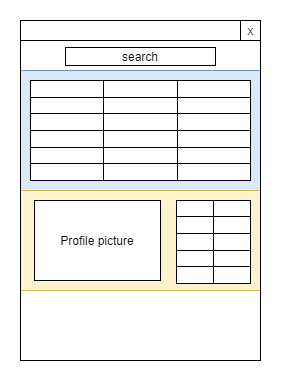

The diagram above was exported from draw.io. Its source (the exported page's mxGraphModel, read from the mxfile embedded in the PNG):
<mxGraphModel dx="1086" dy="806" grid="1" gridSize="10" guides="1" tooltips="1" connect="1" arrows="1" fold="1" page="1" pageScale="1" pageWidth="827" pageHeight="1169" math="0" shadow="0">
  <root>
    <mxCell id="0" />
    <mxCell id="1" parent="0" />
    <mxCell id="2" value="" style="rounded=0;whiteSpace=wrap;html=1;fillColor=#dae8fc;strokeColor=#6c8ebf;" vertex="1" parent="1">
      <mxGeometry x="160" y="410" width="240" height="120" as="geometry" />
    </mxCell>
    <mxCell id="3" value="" style="rounded=0;whiteSpace=wrap;html=1;fillColor=#fff2cc;strokeColor=#d6b656;" vertex="1" parent="1">
      <mxGeometry x="160" y="530" width="240" height="100" as="geometry" />
    </mxCell>
    <mxCell id="4" value="" style="rounded=0;whiteSpace=wrap;html=1;" vertex="1" parent="1">
      <mxGeometry x="160" y="360" width="220" height="20" as="geometry" />
    </mxCell>
    <mxCell id="5" value="" style="rounded=0;whiteSpace=wrap;html=1;" vertex="1" parent="1">
      <mxGeometry x="380" y="360" width="20" height="20" as="geometry" />
    </mxCell>
    <mxCell id="6" value="x" style="text;html=1;align=center;verticalAlign=middle;resizable=0;points=[];autosize=1;" vertex="1" parent="1">
      <mxGeometry x="380" y="360" width="20" height="20" as="geometry" />
    </mxCell>
    <mxCell id="7" value="Profile picture" style="rounded=0;whiteSpace=wrap;html=1;" vertex="1" parent="1">
      <mxGeometry x="174" y="540" width="126" height="80" as="geometry" />
    </mxCell>
    <mxCell id="8" value="" style="shape=table;html=1;whiteSpace=wrap;startSize=0;container=1;collapsible=0;childLayout=tableLayout;" vertex="1" parent="1">
      <mxGeometry x="316" y="540" width="74" height="83" as="geometry" />
    </mxCell>
    <mxCell id="9" value="" style="shape=partialRectangle;html=1;whiteSpace=wrap;collapsible=0;dropTarget=0;pointerEvents=0;fillColor=none;top=0;left=0;bottom=0;right=0;points=[[0,0.5],[1,0.5]];portConstraint=eastwest;" vertex="1" parent="8">
      <mxGeometry width="74" height="16" as="geometry" />
    </mxCell>
    <mxCell id="10" value="" style="shape=partialRectangle;html=1;whiteSpace=wrap;connectable=0;fillColor=none;top=0;left=0;bottom=0;right=0;overflow=hidden;" vertex="1" parent="9">
      <mxGeometry width="37" height="16" as="geometry" />
    </mxCell>
    <mxCell id="11" value="" style="shape=partialRectangle;html=1;whiteSpace=wrap;connectable=0;fillColor=none;top=0;left=0;bottom=0;right=0;overflow=hidden;" vertex="1" parent="9">
      <mxGeometry x="37" width="37" height="16" as="geometry" />
    </mxCell>
    <mxCell id="12" value="" style="shape=partialRectangle;html=1;whiteSpace=wrap;collapsible=0;dropTarget=0;pointerEvents=0;fillColor=none;top=0;left=0;bottom=0;right=0;points=[[0,0.5],[1,0.5]];portConstraint=eastwest;" vertex="1" parent="8">
      <mxGeometry y="16" width="74" height="17" as="geometry" />
    </mxCell>
    <mxCell id="13" value="" style="shape=partialRectangle;html=1;whiteSpace=wrap;connectable=0;fillColor=none;top=0;left=0;bottom=0;right=0;overflow=hidden;" vertex="1" parent="12">
      <mxGeometry width="37" height="17" as="geometry" />
    </mxCell>
    <mxCell id="14" value="" style="shape=partialRectangle;html=1;whiteSpace=wrap;connectable=0;fillColor=none;top=0;left=0;bottom=0;right=0;overflow=hidden;" vertex="1" parent="12">
      <mxGeometry x="37" width="37" height="17" as="geometry" />
    </mxCell>
    <mxCell id="15" value="" style="shape=partialRectangle;html=1;whiteSpace=wrap;collapsible=0;dropTarget=0;pointerEvents=0;fillColor=none;top=0;left=0;bottom=0;right=0;points=[[0,0.5],[1,0.5]];portConstraint=eastwest;" vertex="1" parent="8">
      <mxGeometry y="33" width="74" height="17" as="geometry" />
    </mxCell>
    <mxCell id="16" value="" style="shape=partialRectangle;html=1;whiteSpace=wrap;connectable=0;fillColor=none;top=0;left=0;bottom=0;right=0;overflow=hidden;" vertex="1" parent="15">
      <mxGeometry width="37" height="17" as="geometry" />
    </mxCell>
    <mxCell id="17" value="" style="shape=partialRectangle;html=1;whiteSpace=wrap;connectable=0;fillColor=none;top=0;left=0;bottom=0;right=0;overflow=hidden;" vertex="1" parent="15">
      <mxGeometry x="37" width="37" height="17" as="geometry" />
    </mxCell>
    <mxCell id="18" value="" style="shape=partialRectangle;html=1;whiteSpace=wrap;collapsible=0;dropTarget=0;pointerEvents=0;fillColor=none;top=0;left=0;bottom=0;right=0;points=[[0,0.5],[1,0.5]];portConstraint=eastwest;" vertex="1" parent="8">
      <mxGeometry y="50" width="74" height="16" as="geometry" />
    </mxCell>
    <mxCell id="19" value="" style="shape=partialRectangle;html=1;whiteSpace=wrap;connectable=0;fillColor=none;top=0;left=0;bottom=0;right=0;overflow=hidden;" vertex="1" parent="18">
      <mxGeometry width="37" height="16" as="geometry" />
    </mxCell>
    <mxCell id="20" value="" style="shape=partialRectangle;html=1;whiteSpace=wrap;connectable=0;fillColor=none;top=0;left=0;bottom=0;right=0;overflow=hidden;" vertex="1" parent="18">
      <mxGeometry x="37" width="37" height="16" as="geometry" />
    </mxCell>
    <mxCell id="21" value="" style="shape=partialRectangle;html=1;whiteSpace=wrap;collapsible=0;dropTarget=0;pointerEvents=0;fillColor=none;top=0;left=0;bottom=0;right=0;points=[[0,0.5],[1,0.5]];portConstraint=eastwest;" vertex="1" parent="8">
      <mxGeometry y="66" width="74" height="17" as="geometry" />
    </mxCell>
    <mxCell id="22" value="" style="shape=partialRectangle;html=1;whiteSpace=wrap;connectable=0;fillColor=none;top=0;left=0;bottom=0;right=0;overflow=hidden;" vertex="1" parent="21">
      <mxGeometry width="37" height="17" as="geometry" />
    </mxCell>
    <mxCell id="23" value="" style="shape=partialRectangle;html=1;whiteSpace=wrap;connectable=0;fillColor=none;top=0;left=0;bottom=0;right=0;overflow=hidden;" vertex="1" parent="21">
      <mxGeometry x="37" width="37" height="17" as="geometry" />
    </mxCell>
    <mxCell id="24" value="" style="shape=table;html=1;whiteSpace=wrap;startSize=0;container=1;collapsible=0;childLayout=tableLayout;" vertex="1" parent="1">
      <mxGeometry x="170" y="420" width="220" height="100" as="geometry" />
    </mxCell>
    <mxCell id="25" value="" style="shape=partialRectangle;html=1;whiteSpace=wrap;collapsible=0;dropTarget=0;pointerEvents=0;fillColor=none;top=0;left=0;bottom=0;right=0;points=[[0,0.5],[1,0.5]];portConstraint=eastwest;" vertex="1" parent="24">
      <mxGeometry width="220" height="17" as="geometry" />
    </mxCell>
    <mxCell id="26" value="" style="shape=partialRectangle;html=1;whiteSpace=wrap;connectable=0;fillColor=none;top=0;left=0;bottom=0;right=0;overflow=hidden;" vertex="1" parent="25">
      <mxGeometry width="73" height="17" as="geometry" />
    </mxCell>
    <mxCell id="27" value="" style="shape=partialRectangle;html=1;whiteSpace=wrap;connectable=0;fillColor=none;top=0;left=0;bottom=0;right=0;overflow=hidden;" vertex="1" parent="25">
      <mxGeometry x="73" width="74" height="17" as="geometry" />
    </mxCell>
    <mxCell id="28" value="" style="shape=partialRectangle;html=1;whiteSpace=wrap;connectable=0;fillColor=none;top=0;left=0;bottom=0;right=0;overflow=hidden;" vertex="1" parent="25">
      <mxGeometry x="147" width="73" height="17" as="geometry" />
    </mxCell>
    <mxCell id="29" value="" style="shape=partialRectangle;html=1;whiteSpace=wrap;collapsible=0;dropTarget=0;pointerEvents=0;fillColor=none;top=0;left=0;bottom=0;right=0;points=[[0,0.5],[1,0.5]];portConstraint=eastwest;" vertex="1" parent="24">
      <mxGeometry y="17" width="220" height="16" as="geometry" />
    </mxCell>
    <mxCell id="30" value="" style="shape=partialRectangle;html=1;whiteSpace=wrap;connectable=0;fillColor=none;top=0;left=0;bottom=0;right=0;overflow=hidden;" vertex="1" parent="29">
      <mxGeometry width="73" height="16" as="geometry" />
    </mxCell>
    <mxCell id="31" value="" style="shape=partialRectangle;html=1;whiteSpace=wrap;connectable=0;fillColor=none;top=0;left=0;bottom=0;right=0;overflow=hidden;" vertex="1" parent="29">
      <mxGeometry x="73" width="74" height="16" as="geometry" />
    </mxCell>
    <mxCell id="32" value="" style="shape=partialRectangle;html=1;whiteSpace=wrap;connectable=0;fillColor=none;top=0;left=0;bottom=0;right=0;overflow=hidden;" vertex="1" parent="29">
      <mxGeometry x="147" width="73" height="16" as="geometry" />
    </mxCell>
    <mxCell id="33" value="" style="shape=partialRectangle;html=1;whiteSpace=wrap;collapsible=0;dropTarget=0;pointerEvents=0;fillColor=none;top=0;left=0;bottom=0;right=0;points=[[0,0.5],[1,0.5]];portConstraint=eastwest;" vertex="1" parent="24">
      <mxGeometry y="33" width="220" height="17" as="geometry" />
    </mxCell>
    <mxCell id="34" value="" style="shape=partialRectangle;html=1;whiteSpace=wrap;connectable=0;fillColor=none;top=0;left=0;bottom=0;right=0;overflow=hidden;" vertex="1" parent="33">
      <mxGeometry width="73" height="17" as="geometry" />
    </mxCell>
    <mxCell id="35" value="" style="shape=partialRectangle;html=1;whiteSpace=wrap;connectable=0;fillColor=none;top=0;left=0;bottom=0;right=0;overflow=hidden;" vertex="1" parent="33">
      <mxGeometry x="73" width="74" height="17" as="geometry" />
    </mxCell>
    <mxCell id="36" value="" style="shape=partialRectangle;html=1;whiteSpace=wrap;connectable=0;fillColor=none;top=0;left=0;bottom=0;right=0;overflow=hidden;" vertex="1" parent="33">
      <mxGeometry x="147" width="73" height="17" as="geometry" />
    </mxCell>
    <mxCell id="37" value="" style="shape=partialRectangle;html=1;whiteSpace=wrap;collapsible=0;dropTarget=0;pointerEvents=0;fillColor=none;top=0;left=0;bottom=0;right=0;points=[[0,0.5],[1,0.5]];portConstraint=eastwest;" vertex="1" parent="24">
      <mxGeometry y="50" width="220" height="17" as="geometry" />
    </mxCell>
    <mxCell id="38" value="" style="shape=partialRectangle;html=1;whiteSpace=wrap;connectable=0;fillColor=none;top=0;left=0;bottom=0;right=0;overflow=hidden;" vertex="1" parent="37">
      <mxGeometry width="73" height="17" as="geometry" />
    </mxCell>
    <mxCell id="39" value="" style="shape=partialRectangle;html=1;whiteSpace=wrap;connectable=0;fillColor=none;top=0;left=0;bottom=0;right=0;overflow=hidden;" vertex="1" parent="37">
      <mxGeometry x="73" width="74" height="17" as="geometry" />
    </mxCell>
    <mxCell id="40" value="" style="shape=partialRectangle;html=1;whiteSpace=wrap;connectable=0;fillColor=none;top=0;left=0;bottom=0;right=0;overflow=hidden;" vertex="1" parent="37">
      <mxGeometry x="147" width="73" height="17" as="geometry" />
    </mxCell>
    <mxCell id="41" value="" style="shape=partialRectangle;html=1;whiteSpace=wrap;collapsible=0;dropTarget=0;pointerEvents=0;fillColor=none;top=0;left=0;bottom=0;right=0;points=[[0,0.5],[1,0.5]];portConstraint=eastwest;" vertex="1" parent="24">
      <mxGeometry y="67" width="220" height="16" as="geometry" />
    </mxCell>
    <mxCell id="42" value="" style="shape=partialRectangle;html=1;whiteSpace=wrap;connectable=0;fillColor=none;top=0;left=0;bottom=0;right=0;overflow=hidden;" vertex="1" parent="41">
      <mxGeometry width="73" height="16" as="geometry" />
    </mxCell>
    <mxCell id="43" value="" style="shape=partialRectangle;html=1;whiteSpace=wrap;connectable=0;fillColor=none;top=0;left=0;bottom=0;right=0;overflow=hidden;" vertex="1" parent="41">
      <mxGeometry x="73" width="74" height="16" as="geometry" />
    </mxCell>
    <mxCell id="44" value="" style="shape=partialRectangle;html=1;whiteSpace=wrap;connectable=0;fillColor=none;top=0;left=0;bottom=0;right=0;overflow=hidden;" vertex="1" parent="41">
      <mxGeometry x="147" width="73" height="16" as="geometry" />
    </mxCell>
    <mxCell id="45" value="" style="shape=partialRectangle;html=1;whiteSpace=wrap;collapsible=0;dropTarget=0;pointerEvents=0;fillColor=none;top=0;left=0;bottom=0;right=0;points=[[0,0.5],[1,0.5]];portConstraint=eastwest;" vertex="1" parent="24">
      <mxGeometry y="83" width="220" height="17" as="geometry" />
    </mxCell>
    <mxCell id="46" value="" style="shape=partialRectangle;html=1;whiteSpace=wrap;connectable=0;fillColor=none;top=0;left=0;bottom=0;right=0;overflow=hidden;" vertex="1" parent="45">
      <mxGeometry width="73" height="17" as="geometry" />
    </mxCell>
    <mxCell id="47" value="" style="shape=partialRectangle;html=1;whiteSpace=wrap;connectable=0;fillColor=none;top=0;left=0;bottom=0;right=0;overflow=hidden;" vertex="1" parent="45">
      <mxGeometry x="73" width="74" height="17" as="geometry" />
    </mxCell>
    <mxCell id="48" value="" style="shape=partialRectangle;html=1;whiteSpace=wrap;connectable=0;fillColor=none;top=0;left=0;bottom=0;right=0;overflow=hidden;" vertex="1" parent="45">
      <mxGeometry x="147" width="73" height="17" as="geometry" />
    </mxCell>
    <mxCell id="49" value="search" style="rounded=0;whiteSpace=wrap;html=1;fillColor=none;" vertex="1" parent="1">
      <mxGeometry x="205" y="387" width="150" height="18" as="geometry" />
    </mxCell>
    <mxCell id="50" value="" style="rounded=0;whiteSpace=wrap;html=1;fillColor=none;" vertex="1" parent="1">
      <mxGeometry x="160" y="380" width="240" height="320" as="geometry" />
    </mxCell>
  </root>
</mxGraphModel>